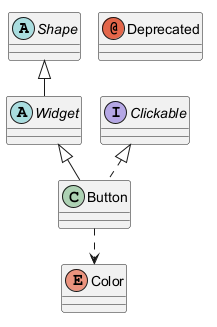

The diagram above was rendered by PlantUML. Its source (embedded in the PNG):
@startuml
abstract Shape
abstract class Widget
class Button
interface Clickable
annotation Deprecated
enum Color
Shape <|-- Widget
Widget <|-- Button
Clickable <|.. Button
Button ..> Color
@enduml